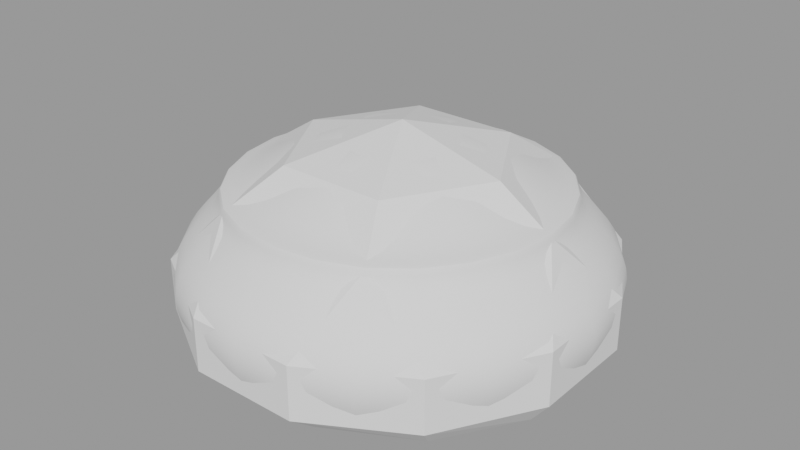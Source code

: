 # Source: BounceShroom.blend  (saved by Blender 3.6.13; exported with 4.5.12 LTS)
import bpy
from mathutils import Matrix  # noqa: F401  (used for matrix-valued properties, if any)

bpy.ops.wm.read_factory_settings(use_empty=True)
scene = bpy.context.scene
scene.name = 'BounceShroom'

# ---- collections
col_bounceshroom = bpy.data.collections.new('BounceShroom'); scene.collection.children.link(col_bounceshroom)
col_bounceshroomrender = bpy.data.collections.new('BounceShroomRender'); col_bounceshroom.children.link(col_bounceshroomrender)
col_bounceshroomcollision = bpy.data.collections.new('BounceShroomCollision'); col_bounceshroom.children.link(col_bounceshroomcollision)

# ---- node groups
ng_auto_smooth = bpy.data.node_groups.new('Auto Smooth', 'GeometryNodeTree')
_s = ng_auto_smooth.interface.new_socket(name='Geometry', in_out='OUTPUT', socket_type='NodeSocketGeometry')
_s = ng_auto_smooth.interface.new_socket(name='Geometry', in_out='INPUT', socket_type='NodeSocketGeometry')
_s = ng_auto_smooth.interface.new_socket(name='Angle', in_out='INPUT', socket_type='NodeSocketFloat')
_s.subtype = 'ANGLE'
_s.min_value = 0.0
_s.max_value = 3.142
ng_auto_smooth.is_modifier = True
_N = ng_auto_smooth.nodes; _L = ng_auto_smooth.links
n0 = _N.new('NodeGroupOutput'); n0.name = 'Group Output'; n0.location = (480, -100)
n1 = _N.new('NodeGroupInput'); n1.name = 'Group Input'; n1.location = (-420, -300)
n2 = _N.new('NodeGroupInput'); n2.name = 'Group Input.001'; n2.location = (-60, -100)
n3 = _N.new('GeometryNodeSetShadeSmooth'); n3.name = 'Set Shade Smooth'; n3.location = (120, -100)
n3.domain = 'EDGE'
n4 = _N.new('GeometryNodeSetShadeSmooth'); n4.name = 'Set Shade Smooth.001'; n4.location = (300, -100)
n5 = _N.new('GeometryNodeInputMeshEdgeAngle'); n5.name = 'Edge Angle'; n5.location = (-420, -220)
n6 = _N.new('GeometryNodeInputEdgeSmooth'); n6.name = 'Is Edge Smooth'; n6.location = (-60, -160)
n7 = _N.new('GeometryNodeInputShadeSmooth'); n7.name = 'Is Face Smooth'; n7.location = (-240, -340)
n8 = _N.new('FunctionNodeBooleanMath'); n8.name = 'Boolean Math'; n8.location = (-60, -220)
n9 = _N.new('FunctionNodeCompare'); n9.name = 'Compare'; n9.location = (-240, -180)
n9.operation = 'LESS_EQUAL'
_L.new(n5.outputs[0], n9.inputs[0])
_L.new(n4.outputs[0], n0.inputs[0])
_L.new(n1.outputs[1], n9.inputs[1])
_L.new(n9.outputs[0], n8.inputs[0])
_L.new(n7.outputs[0], n8.inputs[1])
_L.new(n2.outputs[0], n3.inputs[0])
_L.new(n6.outputs[0], n3.inputs[1])
_L.new(n3.outputs[0], n4.inputs[0])
_L.new(n8.outputs[0], n3.inputs[2])
n0.is_active_output = True

# ---- meshes
me_bounceshroom = bpy.data.meshes.new('BounceShroom')
me_bounceshroom.from_pydata([(0.2694, 0.4654, -0.05488), (-0.2273, 0.3943, -0.248), (0.2694, 0.4654, -0.1516), (0.5382, -0.0003102, -0.05488), (-0.4551, -0.0003101, -0.248), (0.5382, -0.0003102, -0.1516), (0.2694, -0.466, -0.05488), (-0.2273, -0.3949, -0.248), (0.2694, -0.466, -0.1516), (-0.2683, -0.466, -0.05488), (0.2283, -0.3949, -0.248), (-0.2683, -0.466, -0.1516), (0.01263, -0.007673, 0.2745), (-0.5372, -0.0003101, -0.05488), (0.4562, -0.0003102, -0.248), (-0.5372, -0.0003101, -0.1516), (-0.2683, 0.4654, -0.05488), (0.2283, 0.3943, -0.248), (-0.2683, 0.4654, -0.1516), (0.2046, 0.3535, 0.04179), (0.1858, 0.3184, 0.06714), (0.2111, 0.3639, 0.07513), (0.3701, -0.0008734, 0.06716), (0.4089, -0.00025, 0.04179), (0.4215, -0.0004481, 0.07514), (0.1858, -0.3201, 0.06717), (0.2046, -0.354, 0.04179), (0.2111, -0.3648, 0.07514), (-0.1829, -0.3202, 0.06714), (-0.2038, -0.354, 0.04179), (-0.2096, -0.3648, 0.07513), (-0.3673, -0.0008704, 0.06712), (-0.4081, -0.0002499, 0.04179), (-0.42, -0.000447, 0.07512), (-0.183, 0.3185, 0.06712), (-0.2038, 0.3535, 0.04179), (-0.2097, 0.364, 0.07512)], [], [(17, 14, 10, 7, 4, 1), (3, 23, 26, 6), (18, 16, 0, 2), (20, 12, 22), (2, 0, 3, 5), (16, 35, 19, 0), (5, 8, 10, 14), (34, 12, 20), (22, 12, 25), (5, 3, 6, 8), (6, 26, 29, 9), (15, 18, 1, 4), (25, 12, 28), (8, 6, 9, 11), (9, 29, 32, 13), (2, 5, 14, 17), (28, 12, 31), (11, 9, 13, 15), (13, 32, 35, 16), (11, 15, 4, 7), (8, 11, 7, 10), (31, 12, 34), (15, 13, 16, 18), (18, 2, 17, 1), (23, 19, 21, 24), (24, 21, 20, 22), (26, 23, 24, 27), (27, 24, 22, 25), (29, 26, 27, 30), (30, 27, 25, 28), (32, 29, 30, 33), (33, 30, 28, 31), (35, 32, 33, 36), (36, 33, 31, 34), (19, 35, 36, 21), (21, 36, 34, 20), (0, 19, 23, 3)])
me_bounceshroom.polygons.foreach_set('use_smooth', [True] * 37)
_k = {(1, 17): 0.39179, (1, 4): 0.39179, (4, 7): 0.39179, (7, 10): 0.39179, (10, 14): 0.39179, (14, 17): 0.39179}
me_bounceshroom.attributes.new('crease_edge', 'FLOAT', 'EDGE').data.foreach_set('value', [_k.get((min(e.vertices), max(e.vertices)), 0.0) for e in me_bounceshroom.edges])
_uv = me_bounceshroom.uv_layers.new(name='UVMap')
_uv.uv.foreach_set('vector', [0.5833, 0.4, 0.5, 0.4, 0.3333, 0.4, 0.1667, 0.4, 0.0, 0.4, 0.8333, 0.4, 0.4167, 0.6, 0.4191, 0.7853, 0.3309, 0.7853, 0.3333, 0.6, 0.75, 0.4, 0.75, 0.6, 0.6667, 0.6, 0.6667, 0.4, 0.5806, 0.813, 0.5417, 1.0, 0.5027, 0.8131, 0.5833, 0.4, 0.5833, 0.6, 0.5, 0.6, 0.5, 0.4, 0.75, 0.6, 0.7524, 0.7853, 0.6642, 0.7853, 0.6667, 0.6, 0.4167, 0.4, 0.3333, 0.4, 0.3333, 0.4, 0.4167, 0.4, 0.7473, 0.813, 0.7083, 1.0, 0.6694, 0.813, 0.4139, 0.8131, 0.375, 1.0, 0.3361, 0.8131, 0.4167, 0.4, 0.4167, 0.6, 0.3333, 0.6, 0.3333, 0.4, 0.25, 0.6, 0.2524, 0.7853, 0.1642, 0.7853, 0.1667, 0.6, 0.9167, 0.4, 0.8333, 0.4, 0.8333, 0.4, 0.9167, 0.4, 0.2473, 0.8131, 0.2083, 1.0, 0.1694, 0.8131, 0.25, 0.4, 0.25, 0.6, 0.1667, 0.6, 0.1667, 0.4, 0.08333, 0.6, 0.08577, 0.7853, -0.002435, 0.7853, 0.0, 0.6, 0.5833, 0.4, 0.5, 0.4, 0.5, 0.4, 0.5833, 0.4, 0.08061, 0.8131, 0.04167, 1.0, 0.002713, 0.813, 0.08333, 0.4, 0.08333, 0.6, 0.0, 0.6, 0.0, 0.4, 0.9167, 0.6, 0.9191, 0.7853, 0.8309, 0.7853, 0.8333, 0.6, 0.08333, 0.4, 0.0, 0.4, 0.0, 0.4, 0.08333, 0.4, 0.25, 0.4, 0.1667, 0.4, 0.1667, 0.4, 0.25, 0.4, 0.914, 0.813, 0.875, 1.0, 0.836, 0.813, 0.9167, 0.4, 0.9167, 0.6, 0.8333, 0.6, 0.8333, 0.4, 0.75, 0.4, 0.6667, 0.4, 0.6667, 0.4, 0.75, 0.4, 0.4976, 0.7853, 0.5858, 0.7853, 0.584, 0.7945, 0.4993, 0.7945, 0.5011, 0.8051, 0.5821, 0.805, 0.5806, 0.813, 0.5027, 0.8131, 0.3309, 0.7853, 0.4191, 0.7853, 0.4174, 0.7944, 0.3326, 0.7944, 0.3345, 0.805, 0.4155, 0.805, 0.4139, 0.8131, 0.3361, 0.8131, 0.1642, 0.7853, 0.2524, 0.7853, 0.2507, 0.7945, 0.166, 0.7945, 0.1679, 0.805, 0.2489, 0.8051, 0.2473, 0.8131, 0.1694, 0.8131, -0.002435, 0.7853, 0.08577, 0.7853, 0.08408, 0.7945, -0.0006788, 0.7945, 0.001182, 0.8051, 0.0822, 0.8051, 0.08061, 0.8131, 0.002713, 0.813, 0.8309, 0.7853, 0.9191, 0.7853, 0.9174, 0.7946, 0.8326, 0.7946, 0.8345, 0.8051, 0.9155, 0.8051, 0.914, 0.813, 0.836, 0.813, 0.6642, 0.7853, 0.7524, 0.7853, 0.7507, 0.7945, 0.6659, 0.7945, 0.6678, 0.8051, 0.7488, 0.8051, 0.7473, 0.813, 0.6694, 0.813, 0.5833, 0.6, 0.5858, 0.7853, 0.4976, 0.7853, 0.5, 0.6])
me_bounceshroom.update()
me_bounceshroomcollision = bpy.data.meshes.new('BounceShroomCollision')
me_bounceshroomcollision.from_pydata([(0.1161, 0.4309, -0.07868), (0.1161, 0.4309, -0.1911), (0.1034, 0.358, -0.252), (0.1718, 0.2964, 0.06187), (0.3162, 0.3154, -0.07868), (0.3162, 0.3154, -0.1911), (0.2816, 0.262, -0.252), (0.4317, 0.1152, -0.07868), (0.4317, 0.1152, -0.1911), (0.3845, 0.0957, -0.252), (0.3431, -0.0003102, 0.06187), (0.4317, -0.1159, -0.07868), (0.4317, -0.1159, -0.1911), (0.3845, -0.09632, -0.252), (0.3162, -0.316, -0.07868), (0.3162, -0.316, -0.1911), (0.2816, -0.2626, -0.252), (0.1718, -0.297, 0.06187), (0.1161, -0.4315, -0.07868), (0.1161, -0.4315, -0.1911), (0.1034, -0.3586, -0.252), (-0.115, -0.4315, -0.07868), (-0.115, -0.4315, -0.1911), (-0.1024, -0.3586, -0.252), (-0.1708, -0.297, 0.06187), (-0.3152, -0.316, -0.07868), (-0.3152, -0.316, -0.1911), (-0.2806, -0.2626, -0.252), (-0.4307, -0.1159, -0.07868), (-0.4307, -0.1159, -0.1911), (-0.3834, -0.09632, -0.252), (-0.3421, -0.0003102, 0.06187), (-0.4307, 0.1152, -0.07868), (-0.4307, 0.1152, -0.1911), (-0.3834, 0.0957, -0.252), (-0.3152, 0.3154, -0.07868), (-0.3152, 0.3154, -0.1911), (-0.2806, 0.262, -0.252), (-0.1708, 0.2964, 0.06187), (-0.115, 0.4309, -0.07868), (-0.115, 0.4309, -0.1911), (-0.1024, 0.358, -0.252)], [], [(41, 40, 1, 2), (39, 38, 3, 0), (40, 39, 0, 1), (1, 0, 4, 5), (2, 1, 5, 6), (0, 3, 4), (5, 4, 7, 8), (6, 5, 8, 9), (4, 3, 10, 7), (8, 7, 11, 12), (9, 8, 12, 13), (7, 10, 11), (12, 11, 14, 15), (13, 12, 15, 16), (11, 10, 17, 14), (15, 14, 18, 19), (16, 15, 19, 20), (14, 17, 18), (19, 18, 21, 22), (20, 19, 22, 23), (18, 17, 24, 21), (22, 21, 25, 26), (23, 22, 26, 27), (21, 24, 25), (26, 25, 28, 29), (27, 26, 29, 30), (25, 24, 31, 28), (37, 41, 2, 6, 9, 13, 16, 20, 23, 27, 30, 34), (29, 28, 32, 33), (30, 29, 33, 34), (28, 31, 32), (33, 32, 35, 36), (34, 33, 36, 37), (32, 31, 38, 35), (36, 35, 39, 40), (37, 36, 40, 41), (35, 38, 39), (10, 3, 38, 31, 24, 17)])
_uv = me_bounceshroomcollision.uv_layers.new(name='UVMap')
_uv.uv.foreach_set('vector', [0.75, 0.2, 0.75, 0.4, 0.6667, 0.4, 0.6667, 0.2, 0.75, 0.6, 0.75, 0.8, 0.6667, 0.8, 0.6667, 0.6, 0.75, 0.4, 0.75, 0.6, 0.6667, 0.6, 0.6667, 0.4, 0.6667, 0.4, 0.6667, 0.6, 0.5833, 0.6, 0.5833, 0.4, 0.6667, 0.2, 0.6667, 0.4, 0.5833, 0.4, 0.5833, 0.2, 0.6667, 0.6, 0.5833, 0.8, 0.5833, 0.6, 0.5833, 0.4, 0.5833, 0.6, 0.5, 0.6, 0.5, 0.4, 0.5833, 0.2, 0.5833, 0.4, 0.5, 0.4, 0.5, 0.2, 0.5833, 0.6, 0.5833, 0.8, 0.5, 0.8, 0.5, 0.6, 0.5, 0.4, 0.5, 0.6, 0.4167, 0.6, 0.4167, 0.4, 0.5, 0.2, 0.5, 0.4, 0.4167, 0.4, 0.4167, 0.2, 0.5, 0.6, 0.4167, 0.8, 0.4167, 0.6, 0.4167, 0.4, 0.4167, 0.6, 0.3333, 0.6, 0.3333, 0.4, 0.4167, 0.2, 0.4167, 0.4, 0.3333, 0.4, 0.3333, 0.2, 0.4167, 0.6, 0.4167, 0.8, 0.3333, 0.8, 0.3333, 0.6, 0.3333, 0.4, 0.3333, 0.6, 0.25, 0.6, 0.25, 0.4, 0.3333, 0.2, 0.3333, 0.4, 0.25, 0.4, 0.25, 0.2, 0.3333, 0.6, 0.25, 0.8, 0.25, 0.6, 0.25, 0.4, 0.25, 0.6, 0.1667, 0.6, 0.1667, 0.4, 0.25, 0.2, 0.25, 0.4, 0.1667, 0.4, 0.1667, 0.2, 0.25, 0.6, 0.25, 0.8, 0.1667, 0.8, 0.1667, 0.6, 0.1667, 0.4, 0.1667, 0.6, 0.08333, 0.6, 0.08333, 0.4, 0.1667, 0.2, 0.1667, 0.4, 0.08333, 0.4, 0.08333, 0.2, 0.1667, 0.6, 0.08333, 0.8, 0.08333, 0.6, 0.08333, 0.4, 0.08333, 0.6, 0.0, 0.6, 0.0, 0.4, 0.08333, 0.2, 0.08333, 0.4, 0.0, 0.4, 0.0, 0.2, 0.08333, 0.6, 0.08333, 0.8, 0.0, 0.8, 0.0, 0.6, 0.8333, 0.2, 0.75, 0.2, 0.6667, 0.2, 0.5833, 0.2, 0.5, 0.2, 0.4167, 0.2, 0.3333, 0.2, 0.25, 0.2, 0.1667, 0.2, 0.08333, 0.2, 1.0, 0.2, 0.9167, 0.2, 1.0, 0.4, 1.0, 0.6, 0.9167, 0.6, 0.9167, 0.4, 1.0, 0.2, 1.0, 0.4, 0.9167, 0.4, 0.9167, 0.2, 1.0, 0.6, 0.9167, 0.8, 0.9167, 0.6, 0.9167, 0.4, 0.9167, 0.6, 0.8333, 0.6, 0.8333, 0.4, 0.9167, 0.2, 0.9167, 0.4, 0.8333, 0.4, 0.8333, 0.2, 0.9167, 0.6, 0.9167, 0.8, 0.8333, 0.8, 0.8333, 0.6, 0.8333, 0.4, 0.8333, 0.6, 0.75, 0.6, 0.75, 0.4, 0.8333, 0.2, 0.8333, 0.4, 0.75, 0.4, 0.75, 0.2, 0.8333, 0.6, 0.75, 0.8, 0.75, 0.6, 0.4167, 0.8, 0.6667, 0.8, 0.8333, 0.8, 0.0, 0.8, 0.1667, 0.8, 0.3333, 0.8])
me_bounceshroomcollision.update()
me_bounceshroomcollision_001 = bpy.data.meshes.new('BounceShroomCollision.001')
me_bounceshroomcollision_001.from_pydata([(0.1718, 0.2964, 0.06187), (0.3431, -0.0003102, 0.06187), (0.1718, -0.297, 0.06187), (-0.1708, -0.297, 0.06187), (0.01263, -0.007673, 0.201), (-0.3421, -0.0003102, 0.06187), (-0.1708, 0.2964, 0.06187), (-0.1085, 0.1939, 0.1389), (0.1191, 0.1939, 0.1389), (0.2329, -0.003226, 0.1389), (0.1191, -0.2003, 0.1389), (-0.1085, -0.2003, 0.1389), (-0.2223, -0.003226, 0.1389)], [], [(7, 4, 8), (8, 4, 9), (9, 4, 10), (10, 4, 11), (11, 4, 12), (12, 4, 7), (1, 2, 3, 5, 6, 0), (3, 11, 12, 5), (2, 10, 11, 3), (1, 9, 10, 2), (0, 8, 9, 1), (6, 7, 8, 0), (5, 12, 7, 6)])
_uv = me_bounceshroomcollision_001.uv_layers.new(name='UVMap')
_uv.uv.foreach_set('vector', [0.7335, 0.8792, 0.7083, 1.0, 0.6832, 0.8792, 0.5668, 0.8792, 0.5417, 1.0, 0.5165, 0.8792, 0.4002, 0.8792, 0.375, 1.0, 0.3498, 0.8792, 0.2335, 0.8792, 0.2083, 1.0, 0.1832, 0.8792, 0.06683, 0.8792, 0.04167, 1.0, 0.0165, 0.8792, 0.9002, 0.8792, 0.875, 1.0, 0.8498, 0.8792, 0.4167, 0.8, 0.3333, 0.8, 0.1667, 0.8, 0.0, 0.8, 0.8333, 0.8, 0.6667, 0.8, 0.08333, 0.8, 0.06683, 0.8792, 0.0165, 0.8792, 0.0, 0.8, 0.25, 0.8, 0.2335, 0.8792, 0.1832, 0.8792, 0.1667, 0.8, 0.4167, 0.8, 0.4002, 0.8792, 0.3498, 0.8792, 0.3333, 0.8, 0.5833, 0.8, 0.5668, 0.8792, 0.5165, 0.8792, 0.5, 0.8, 0.75, 0.8, 0.7335, 0.8792, 0.6832, 0.8792, 0.6667, 0.8, 0.9167, 0.8, 0.9002, 0.8792, 0.8498, 0.8792, 0.8333, 0.8])
me_bounceshroomcollision_001.update()

# ---- objects
ob_bounceshroom = bpy.data.objects.new('BounceShroom', me_bounceshroom)
ob_bounceshroomcollision = bpy.data.objects.new('BounceShroomCollision', me_bounceshroomcollision)
ob_bounceshroombouncecollision = bpy.data.objects.new('BounceShroomBounceCollision', me_bounceshroomcollision_001)

# ---- transforms, parenting, visibility, modifiers, constraints
ob_bounceshroom.location = (0.0, 0.0, 0.0)
_m = ob_bounceshroom.modifiers.new('Subdivision', 'SUBSURF')
_m.levels = 2
_m.show_only_control_edges = False
_m = ob_bounceshroom.modifiers.new('Auto Smooth', 'NODES')
_m.node_group = ng_auto_smooth
_gi = [s.identifier for s in ng_auto_smooth.interface.items_tree if s.item_type == 'SOCKET' and s.in_out == 'INPUT']
_m[_gi[1]] = 0.5236  # Angle
ob_bounceshroomcollision.location = (0.0, 0.0, 0.0)
ob_bounceshroombouncecollision.location = (0.0, 0.0, 0.0)

# ---- collection membership
col_bounceshroomrender.objects.link(ob_bounceshroom)
col_bounceshroomcollision.objects.link(ob_bounceshroomcollision)
col_bounceshroomcollision.objects.link(ob_bounceshroombouncecollision)

# ---- scene / render settings (as saved in the file)
scene.frame_start = 1; scene.frame_end = 250; scene.frame_set(1)
scene.render.engine = 'BLENDER_EEVEE_NEXT'
scene.render.image_settings.exr_codec = 'NONE'
scene.render.simplify_subdivision_render = 0
scene.render.simplify_child_particles_render = 0.0
scene.cycles.sampling_pattern = 'TABULATED_SOBOL'
scene.eevee.use_shadows = False
scene.view_settings.view_transform = 'Filmic'
bpy.context.view_layer.update()

# ---- added for rendering (the .blend has no active camera and no usable light): camera, sun + grey world if the file has none
cam_auto = bpy.data.cameras.new('AutoCamera')
cam_auto.lens = 50.0
cam_auto.sensor_width = 36.0
cam_auto.clip_end = 1000.0
ob_auto_camera = bpy.data.objects.new('AutoCamera', cam_auto)
scene.collection.objects.link(ob_auto_camera)
ob_auto_camera.location = (1.23452, -1.48112, 0.961753)
ob_auto_camera.rotation_euler = (1.09748, -7.21219e-08, 0.694738)
scene.camera = ob_auto_camera
light_auto_sun = bpy.data.lights.new('AutoSun', 'SUN')
light_auto_sun.energy = 3.0
light_auto_sun.angle = 0.0523599
ob_auto_sun = bpy.data.objects.new('AutoSun', light_auto_sun)
scene.collection.objects.link(ob_auto_sun)
ob_auto_sun.rotation_euler = (0.872665, 0.174533, 0.523599)
if scene.world is None:
    world_auto = bpy.data.worlds.new('AutoWorld')
    world_auto.color = (0.3, 0.3, 0.3)
    scene.world = world_auto
bpy.context.view_layer.update()
